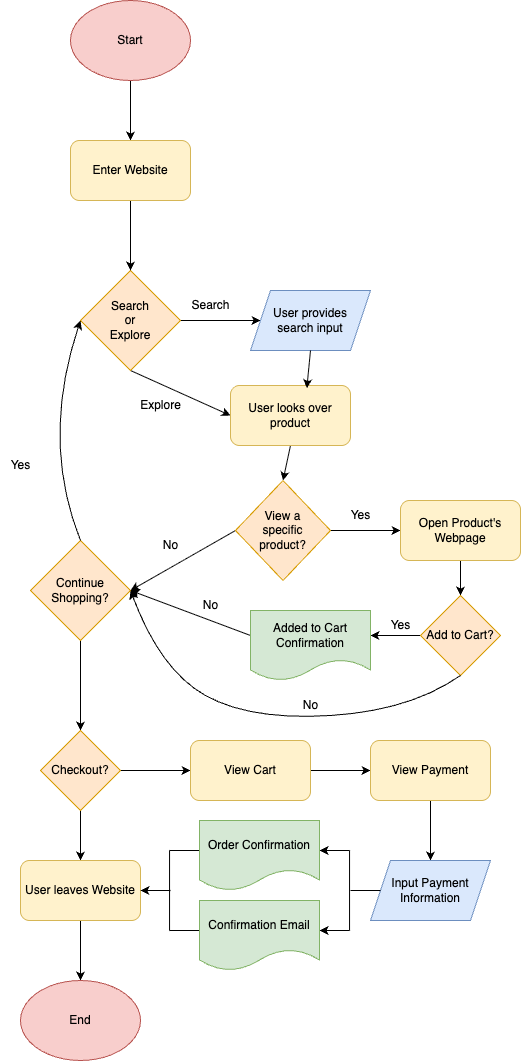

The diagram above was exported from draw.io. Its source (the exported page's mxGraphModel, read from the mxfile embedded in the PNG):
<mxGraphModel dx="1590" dy="1123" grid="1" gridSize="10" guides="1" tooltips="1" connect="1" arrows="1" fold="1" page="1" pageScale="1" pageWidth="850" pageHeight="1100" math="0" shadow="0">
  <root>
    <mxCell id="0" />
    <mxCell id="1" parent="0" />
    <mxCell id="6" style="edgeStyle=none;html=1;exitX=0.5;exitY=1;exitDx=0;exitDy=0;" parent="1" source="2" target="4" edge="1">
      <mxGeometry relative="1" as="geometry" />
    </mxCell>
    <mxCell id="2" value="Start" style="ellipse;whiteSpace=wrap;html=1;fillColor=#f8cecc;strokeColor=#b85450;" parent="1" vertex="1">
      <mxGeometry x="240" width="120" height="80" as="geometry" />
    </mxCell>
    <mxCell id="9" style="edgeStyle=none;html=1;exitX=1;exitY=0.5;exitDx=0;exitDy=0;" parent="1" source="3" edge="1">
      <mxGeometry relative="1" as="geometry">
        <mxPoint x="430" y="320" as="targetPoint" />
      </mxGeometry>
    </mxCell>
    <mxCell id="32" style="edgeStyle=none;html=1;exitX=0.5;exitY=1;exitDx=0;exitDy=0;entryX=0;entryY=0.5;entryDx=0;entryDy=0;" parent="1" source="3" target="11" edge="1">
      <mxGeometry relative="1" as="geometry" />
    </mxCell>
    <mxCell id="3" value="Search&lt;div&gt;or&lt;/div&gt;&lt;div&gt;Explore&lt;/div&gt;" style="rhombus;whiteSpace=wrap;html=1;fillColor=#ffe6cc;strokeColor=#d79b00;" parent="1" vertex="1">
      <mxGeometry x="250" y="270" width="100" height="100" as="geometry" />
    </mxCell>
    <mxCell id="7" style="edgeStyle=none;html=1;exitX=0.5;exitY=1;exitDx=0;exitDy=0;entryX=0.5;entryY=0;entryDx=0;entryDy=0;" parent="1" source="4" target="3" edge="1">
      <mxGeometry relative="1" as="geometry" />
    </mxCell>
    <mxCell id="4" value="Enter Website" style="rounded=1;whiteSpace=wrap;html=1;fillColor=#fff2cc;strokeColor=#d6b656;" parent="1" vertex="1">
      <mxGeometry x="240" y="140" width="120" height="60" as="geometry" />
    </mxCell>
    <mxCell id="8" value="User provides&lt;div&gt;search input&lt;/div&gt;" style="shape=parallelogram;perimeter=parallelogramPerimeter;whiteSpace=wrap;html=1;fixedSize=1;fillColor=#dae8fc;strokeColor=#6c8ebf;" parent="1" vertex="1">
      <mxGeometry x="420" y="290" width="120" height="60" as="geometry" />
    </mxCell>
    <mxCell id="10" value="Search" style="text;html=1;align=center;verticalAlign=middle;resizable=0;points=[];autosize=1;strokeColor=none;fillColor=none;" parent="1" vertex="1">
      <mxGeometry x="350" y="290" width="60" height="30" as="geometry" />
    </mxCell>
    <mxCell id="20" style="edgeStyle=none;html=1;exitX=0.5;exitY=1;exitDx=0;exitDy=0;entryX=0.5;entryY=0;entryDx=0;entryDy=0;" parent="1" source="11" target="17" edge="1">
      <mxGeometry relative="1" as="geometry" />
    </mxCell>
    <mxCell id="11" value="User looks over product" style="rounded=1;whiteSpace=wrap;html=1;fillColor=#fff2cc;strokeColor=#d6b656;" parent="1" vertex="1">
      <mxGeometry x="400" y="385" width="120" height="60" as="geometry" />
    </mxCell>
    <mxCell id="15" value="Explore" style="text;html=1;align=center;verticalAlign=middle;resizable=0;points=[];autosize=1;strokeColor=none;fillColor=none;" parent="1" vertex="1">
      <mxGeometry x="300" y="390" width="60" height="30" as="geometry" />
    </mxCell>
    <mxCell id="23" style="edgeStyle=none;html=1;exitX=0;exitY=0.5;exitDx=0;exitDy=0;" parent="1" source="17" target="22" edge="1">
      <mxGeometry relative="1" as="geometry" />
    </mxCell>
    <mxCell id="37" style="edgeStyle=none;html=1;exitX=0;exitY=0.5;exitDx=0;exitDy=0;" parent="1" source="17" edge="1">
      <mxGeometry relative="1" as="geometry">
        <mxPoint x="300" y="590" as="targetPoint" />
      </mxGeometry>
    </mxCell>
    <mxCell id="17" value="View a&lt;div&gt;&amp;nbsp;specific&amp;nbsp;&lt;/div&gt;&lt;div&gt;product?&lt;/div&gt;" style="rhombus;whiteSpace=wrap;html=1;fillColor=#ffe6cc;strokeColor=#d79b00;" parent="1" vertex="1">
      <mxGeometry x="405" y="480" width="95" height="100" as="geometry" />
    </mxCell>
    <mxCell id="28" style="edgeStyle=none;html=1;exitX=0.5;exitY=1;exitDx=0;exitDy=0;" parent="1" source="22" target="25" edge="1">
      <mxGeometry relative="1" as="geometry" />
    </mxCell>
    <mxCell id="22" value="Open Product's Webpage" style="rounded=1;whiteSpace=wrap;html=1;fillColor=#fff2cc;strokeColor=#d6b656;" parent="1" vertex="1">
      <mxGeometry x="570" y="500" width="120" height="60" as="geometry" />
    </mxCell>
    <mxCell id="24" value="Yes" style="text;html=1;align=center;verticalAlign=middle;resizable=0;points=[];autosize=1;strokeColor=none;fillColor=none;" parent="1" vertex="1">
      <mxGeometry x="510" y="500" width="40" height="30" as="geometry" />
    </mxCell>
    <mxCell id="27" style="edgeStyle=none;html=1;exitX=0;exitY=0.5;exitDx=0;exitDy=0;" parent="1" source="25" edge="1">
      <mxGeometry relative="1" as="geometry">
        <mxPoint x="540" y="635" as="targetPoint" />
      </mxGeometry>
    </mxCell>
    <mxCell id="25" value="Add to Cart?" style="rhombus;whiteSpace=wrap;html=1;fillColor=#ffe6cc;strokeColor=#d79b00;" parent="1" vertex="1">
      <mxGeometry x="590" y="595" width="80" height="80" as="geometry" />
    </mxCell>
    <mxCell id="36" style="edgeStyle=none;html=1;exitX=0;exitY=0.5;exitDx=0;exitDy=0;entryX=1;entryY=0.5;entryDx=0;entryDy=0;" parent="1" target="34" edge="1">
      <mxGeometry relative="1" as="geometry">
        <mxPoint x="420" y="635" as="sourcePoint" />
      </mxGeometry>
    </mxCell>
    <mxCell id="29" value="Yes" style="text;html=1;align=center;verticalAlign=middle;resizable=0;points=[];autosize=1;strokeColor=none;fillColor=none;" parent="1" vertex="1">
      <mxGeometry x="550" y="610" width="40" height="30" as="geometry" />
    </mxCell>
    <mxCell id="33" style="edgeStyle=none;html=1;exitX=0.5;exitY=1;exitDx=0;exitDy=0;entryX=0.636;entryY=0.045;entryDx=0;entryDy=0;entryPerimeter=0;" parent="1" source="8" target="11" edge="1">
      <mxGeometry relative="1" as="geometry" />
    </mxCell>
    <mxCell id="44" style="edgeStyle=none;html=1;exitX=0.5;exitY=1;exitDx=0;exitDy=0;" parent="1" source="34" target="43" edge="1">
      <mxGeometry relative="1" as="geometry" />
    </mxCell>
    <mxCell id="34" value="Continue Shopping?" style="rhombus;whiteSpace=wrap;html=1;fillColor=#ffe6cc;strokeColor=#d79b00;" parent="1" vertex="1">
      <mxGeometry x="200" y="540" width="100" height="100" as="geometry" />
    </mxCell>
    <mxCell id="35" value="" style="curved=1;endArrow=classic;html=1;exitX=0.5;exitY=1;exitDx=0;exitDy=0;entryX=1;entryY=0.5;entryDx=0;entryDy=0;" parent="1" source="25" target="34" edge="1">
      <mxGeometry width="50" height="50" relative="1" as="geometry">
        <mxPoint x="410" y="580" as="sourcePoint" />
        <mxPoint x="460" y="530" as="targetPoint" />
        <Array as="points">
          <mxPoint x="580" y="710" />
          <mxPoint x="420" y="720" />
          <mxPoint x="330" y="670" />
        </Array>
      </mxGeometry>
    </mxCell>
    <mxCell id="38" value="No" style="text;html=1;align=center;verticalAlign=middle;resizable=0;points=[];autosize=1;strokeColor=none;fillColor=none;" parent="1" vertex="1">
      <mxGeometry x="320" y="530" width="40" height="30" as="geometry" />
    </mxCell>
    <mxCell id="39" value="No" style="text;html=1;align=center;verticalAlign=middle;resizable=0;points=[];autosize=1;strokeColor=none;fillColor=none;" parent="1" vertex="1">
      <mxGeometry x="360" y="590" width="40" height="30" as="geometry" />
    </mxCell>
    <mxCell id="40" value="No" style="text;html=1;align=center;verticalAlign=middle;resizable=0;points=[];autosize=1;strokeColor=none;fillColor=none;" parent="1" vertex="1">
      <mxGeometry x="460" y="690" width="40" height="30" as="geometry" />
    </mxCell>
    <mxCell id="41" value="" style="curved=1;endArrow=classic;html=1;entryX=0;entryY=0.5;entryDx=0;entryDy=0;exitX=0.5;exitY=0;exitDx=0;exitDy=0;" parent="1" source="34" target="3" edge="1">
      <mxGeometry width="50" height="50" relative="1" as="geometry">
        <mxPoint x="200" y="590" as="sourcePoint" />
        <mxPoint x="460" y="360" as="targetPoint" />
        <Array as="points">
          <mxPoint x="210" y="440" />
        </Array>
      </mxGeometry>
    </mxCell>
    <mxCell id="42" value="Yes" style="text;html=1;align=center;verticalAlign=middle;resizable=0;points=[];autosize=1;strokeColor=none;fillColor=none;" parent="1" vertex="1">
      <mxGeometry x="170" y="450" width="40" height="30" as="geometry" />
    </mxCell>
    <mxCell id="48" style="edgeStyle=none;html=1;exitX=0.5;exitY=1;exitDx=0;exitDy=0;entryX=0.5;entryY=0;entryDx=0;entryDy=0;" parent="1" source="43" target="47" edge="1">
      <mxGeometry relative="1" as="geometry" />
    </mxCell>
    <mxCell id="52" style="edgeStyle=none;html=1;exitX=1;exitY=0.5;exitDx=0;exitDy=0;entryX=0;entryY=0.5;entryDx=0;entryDy=0;" parent="1" source="43" target="51" edge="1">
      <mxGeometry relative="1" as="geometry" />
    </mxCell>
    <mxCell id="43" value="Checkout?" style="rhombus;whiteSpace=wrap;html=1;fillColor=#ffe6cc;strokeColor=#d79b00;" parent="1" vertex="1">
      <mxGeometry x="210" y="730" width="80" height="80" as="geometry" />
    </mxCell>
    <mxCell id="50" style="edgeStyle=none;html=1;exitX=0.5;exitY=1;exitDx=0;exitDy=0;entryX=0.5;entryY=0;entryDx=0;entryDy=0;" parent="1" source="47" target="49" edge="1">
      <mxGeometry relative="1" as="geometry" />
    </mxCell>
    <mxCell id="47" value="User leaves Website" style="rounded=1;whiteSpace=wrap;html=1;fillColor=#fff2cc;strokeColor=#d6b656;" parent="1" vertex="1">
      <mxGeometry x="190" y="860" width="120" height="60" as="geometry" />
    </mxCell>
    <mxCell id="49" value="End" style="ellipse;whiteSpace=wrap;html=1;fillColor=#f8cecc;strokeColor=#b85450;" parent="1" vertex="1">
      <mxGeometry x="190" y="980" width="120" height="80" as="geometry" />
    </mxCell>
    <mxCell id="54" style="edgeStyle=none;html=1;exitX=1;exitY=0.5;exitDx=0;exitDy=0;" parent="1" source="51" target="53" edge="1">
      <mxGeometry relative="1" as="geometry" />
    </mxCell>
    <mxCell id="51" value="View Cart" style="rounded=1;whiteSpace=wrap;html=1;fillColor=#fff2cc;strokeColor=#d6b656;" parent="1" vertex="1">
      <mxGeometry x="360" y="740" width="120" height="60" as="geometry" />
    </mxCell>
    <mxCell id="59" value="" style="edgeStyle=none;html=1;" parent="1" source="53" target="55" edge="1">
      <mxGeometry relative="1" as="geometry" />
    </mxCell>
    <mxCell id="53" value="View Payment" style="rounded=1;whiteSpace=wrap;html=1;fillColor=#fff2cc;strokeColor=#d6b656;" parent="1" vertex="1">
      <mxGeometry x="540" y="740" width="120" height="60" as="geometry" />
    </mxCell>
    <mxCell id="55" value="Input Payment Information" style="shape=parallelogram;perimeter=parallelogramPerimeter;whiteSpace=wrap;html=1;fixedSize=1;fillColor=#dae8fc;strokeColor=#6c8ebf;" parent="1" vertex="1">
      <mxGeometry x="540" y="860" width="120" height="60" as="geometry" />
    </mxCell>
    <mxCell id="71" value="" style="endArrow=none;html=1;" parent="1" edge="1">
      <mxGeometry width="50" height="50" relative="1" as="geometry">
        <mxPoint x="339.05" y="930" as="sourcePoint" />
        <mxPoint x="339.05" y="850" as="targetPoint" />
        <Array as="points" />
      </mxGeometry>
    </mxCell>
    <mxCell id="72" value="" style="endArrow=none;html=1;" parent="1" edge="1">
      <mxGeometry width="50" height="50" relative="1" as="geometry">
        <mxPoint x="519.05" y="930" as="sourcePoint" />
        <mxPoint x="519.05" y="850" as="targetPoint" />
        <Array as="points" />
      </mxGeometry>
    </mxCell>
    <mxCell id="75" value="" style="endArrow=classic;html=1;entryX=1;entryY=0.5;entryDx=0;entryDy=0;" parent="1" edge="1">
      <mxGeometry width="50" height="50" relative="1" as="geometry">
        <mxPoint x="519.05" y="850" as="sourcePoint" />
        <mxPoint x="489.05" y="850" as="targetPoint" />
      </mxGeometry>
    </mxCell>
    <mxCell id="76" value="" style="endArrow=classic;html=1;" parent="1" edge="1">
      <mxGeometry width="50" height="50" relative="1" as="geometry">
        <mxPoint x="519.05" y="930" as="sourcePoint" />
        <mxPoint x="489.05" y="930" as="targetPoint" />
      </mxGeometry>
    </mxCell>
    <mxCell id="78" value="" style="endArrow=none;html=1;endFill=0;" parent="1" edge="1">
      <mxGeometry width="50" height="50" relative="1" as="geometry">
        <mxPoint x="369.05" y="850" as="sourcePoint" />
        <mxPoint x="339.05" y="850" as="targetPoint" />
      </mxGeometry>
    </mxCell>
    <mxCell id="79" value="" style="endArrow=none;html=1;endFill=0;" parent="1" edge="1">
      <mxGeometry width="50" height="50" relative="1" as="geometry">
        <mxPoint x="369.05" y="930" as="sourcePoint" />
        <mxPoint x="339.05" y="930" as="targetPoint" />
      </mxGeometry>
    </mxCell>
    <mxCell id="80" value="" style="endArrow=classic;html=1;entryX=1;entryY=0.5;entryDx=0;entryDy=0;" parent="1" target="47" edge="1">
      <mxGeometry width="50" height="50" relative="1" as="geometry">
        <mxPoint x="340" y="890" as="sourcePoint" />
        <mxPoint x="590" y="900" as="targetPoint" />
      </mxGeometry>
    </mxCell>
    <mxCell id="81" value="&lt;span style=&quot;color: rgb(0, 0, 0);&quot;&gt;Order Confirmation&lt;/span&gt;" style="shape=document;whiteSpace=wrap;html=1;boundedLbl=1;fillColor=#d5e8d4;strokeColor=#82b366;" vertex="1" parent="1">
      <mxGeometry x="369.05" y="820" width="120" height="70" as="geometry" />
    </mxCell>
    <mxCell id="82" value="Confirmation Email" style="shape=document;whiteSpace=wrap;html=1;boundedLbl=1;fillColor=#d5e8d4;strokeColor=#82b366;" vertex="1" parent="1">
      <mxGeometry x="369.05" y="900" width="120" height="70" as="geometry" />
    </mxCell>
    <mxCell id="83" value="Added to Cart Confirmation" style="shape=document;whiteSpace=wrap;html=1;boundedLbl=1;fillColor=#d5e8d4;strokeColor=#82b366;" vertex="1" parent="1">
      <mxGeometry x="420" y="610" width="120" height="70" as="geometry" />
    </mxCell>
    <mxCell id="84" value="" style="endArrow=none;html=1;entryX=0;entryY=0.5;entryDx=0;entryDy=0;" edge="1" parent="1" target="55">
      <mxGeometry width="50" height="50" relative="1" as="geometry">
        <mxPoint x="520" y="890" as="sourcePoint" />
        <mxPoint x="430" y="860" as="targetPoint" />
      </mxGeometry>
    </mxCell>
  </root>
</mxGraphModel>